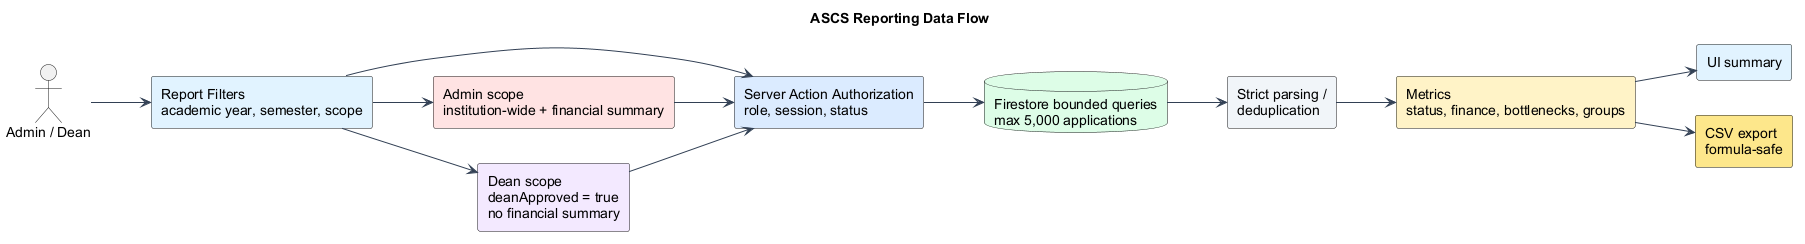

The diagram above was rendered by PlantUML. Its source (embedded in the PNG):
@startuml
title ASCS Reporting Data Flow
left to right direction
skinparam shadowing false
skinparam defaultFontName Arial
skinparam componentStyle rectangle
skinparam ArrowColor #334155

actor "Admin / Dean" as User
component "Report Filters\nacademic year, semester, scope" as Filters #E0F2FE
component "Server Action Authorization\nrole, session, status" as Authz #DBEAFE
database "Firestore bounded queries\nmax 5,000 applications" as Firestore #DCFCE7
component "Strict parsing /\ndeduplication" as Integrity #F1F5F9
component "Metrics\nstatus, finance, bottlenecks, groups" as Metrics #FEF3C7
component "UI summary" as UI #E0F2FE
component "CSV export\nformula-safe" as CSV #FDE68A

User --> Filters
Filters --> Authz
Authz --> Firestore
Firestore --> Integrity
Integrity --> Metrics
Metrics --> UI
Metrics --> CSV

rectangle "Admin scope\ninstitution-wide + financial summary" as AdminScope #FEE2E2
rectangle "Dean scope\ndeanApproved = true\nno financial summary" as DeanScope #F3E8FF
Filters --> AdminScope
Filters --> DeanScope
AdminScope --> Authz
DeanScope --> Authz
@enduml